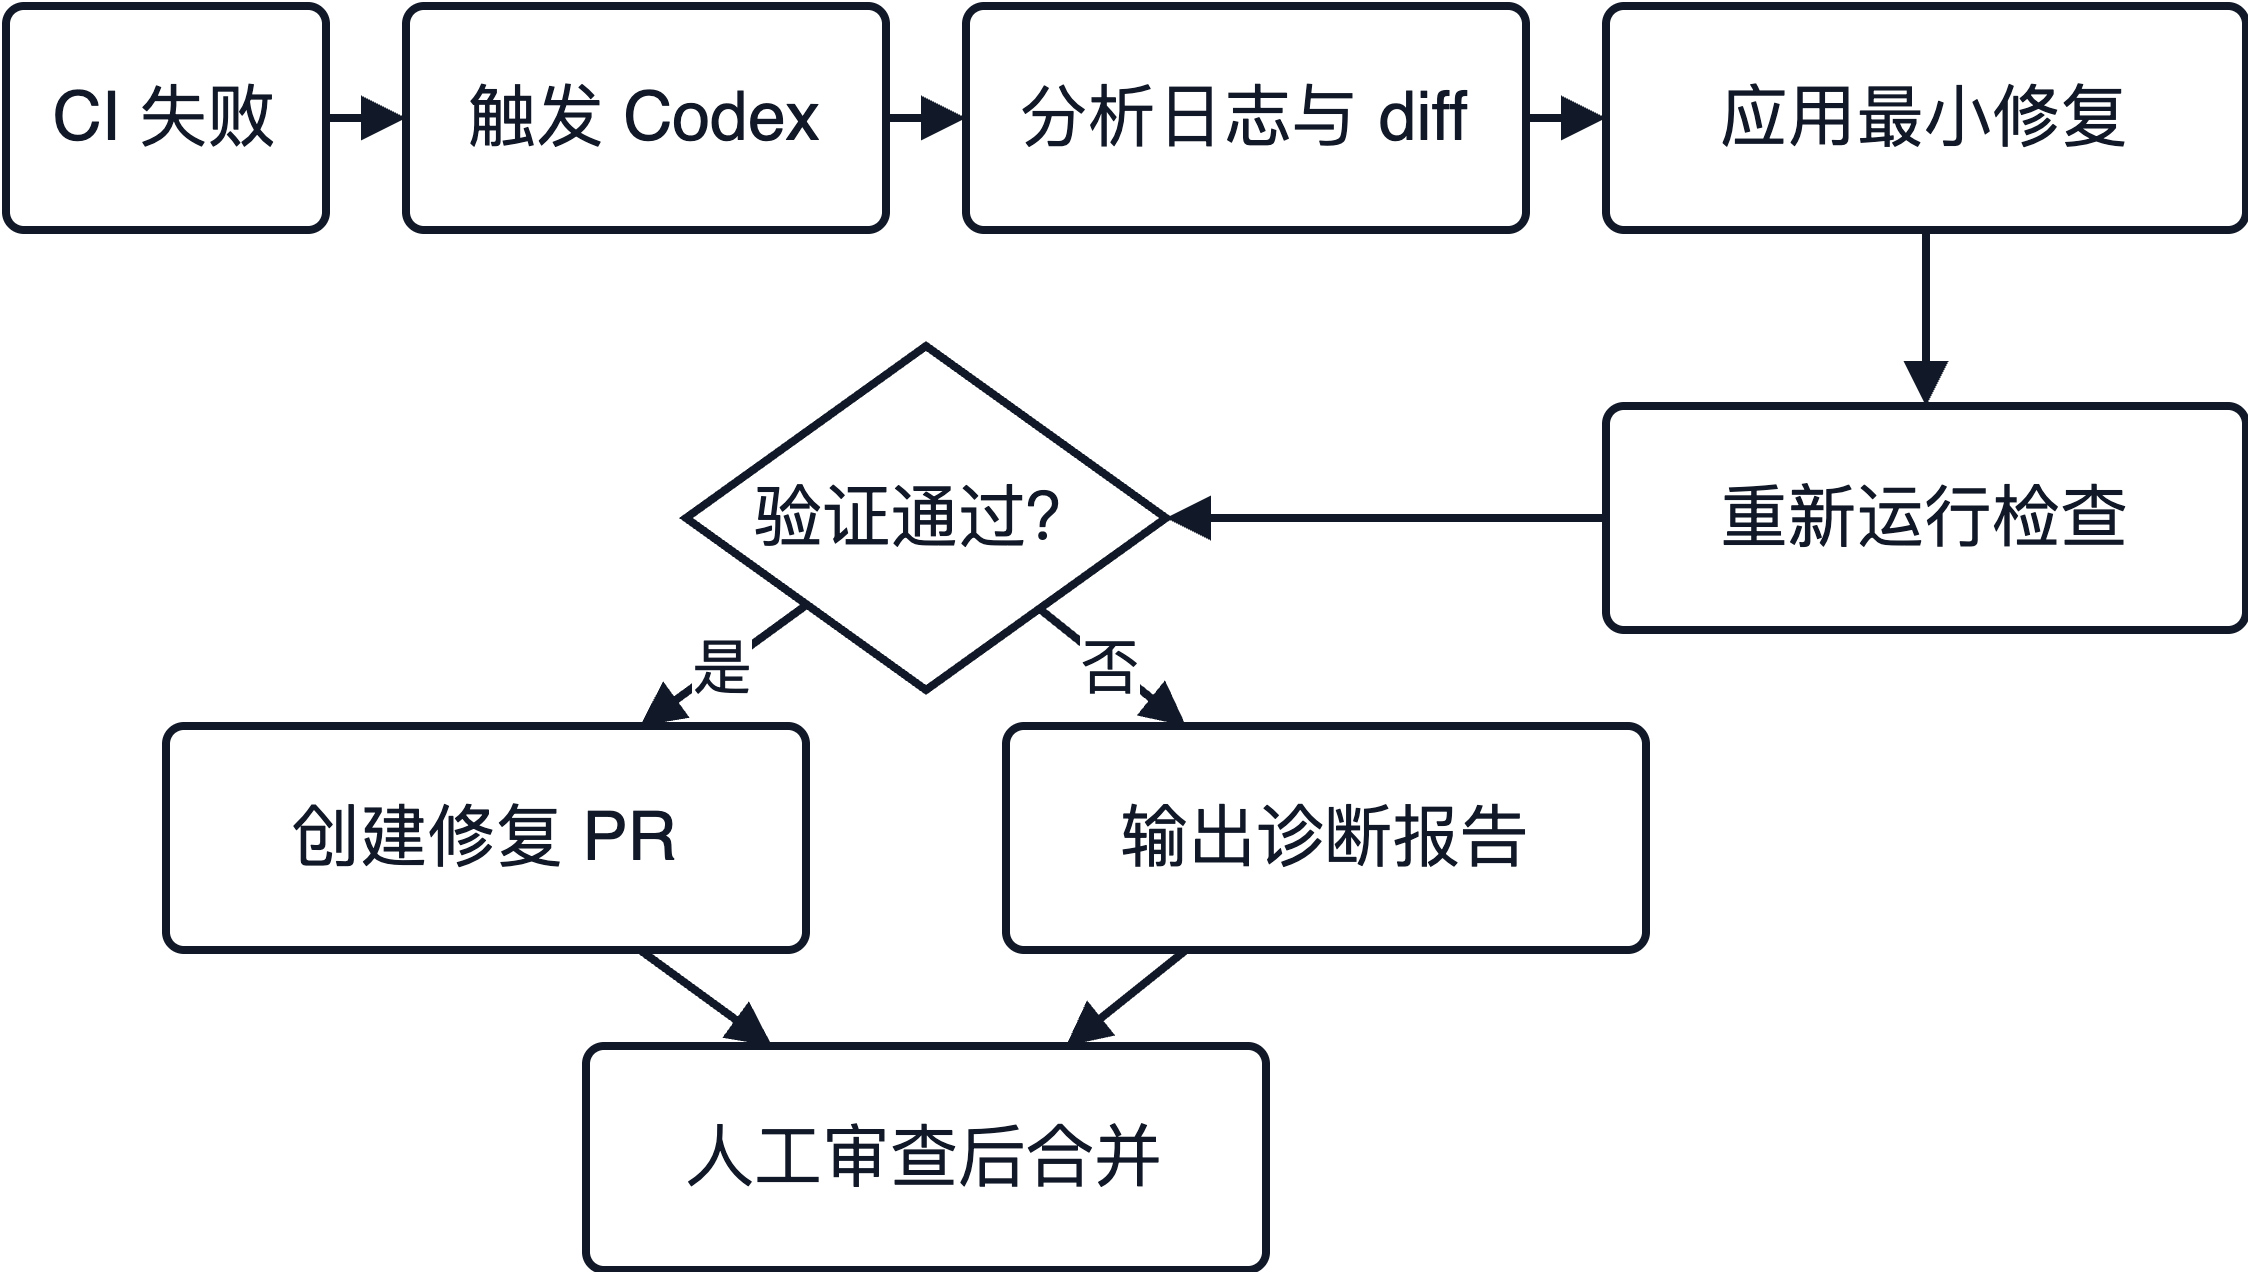

The diagram above was exported from draw.io. Its source (the exported page's mxGraphModel, read from the mxfile embedded in the PNG):
<mxGraphModel dx="1018" dy="781" grid="1" gridSize="10" guides="1" tooltips="1" connect="1" arrows="1" fold="1" page="1" pageScale="1" pageWidth="1700" pageHeight="620" math="0" shadow="0">
  <root>
    <mxCell id="0" />
    <mxCell id="1" parent="0" />
    <mxCell id="a" value="CI 失败" style="rounded=1;whiteSpace=wrap;html=1;arcSize=8;fillColor=#FFFFFF;strokeColor=#111827;strokeWidth=2;fontSize=17;fontColor=#111827;spacing=8;" parent="1" vertex="1">
      <mxGeometry x="260" y="250" width="80" height="56" as="geometry" />
    </mxCell>
    <mxCell id="b" value="触发 Codex" style="rounded=1;whiteSpace=wrap;html=1;arcSize=8;fillColor=#FFFFFF;strokeColor=#111827;strokeWidth=2;fontSize=17;fontColor=#111827;spacing=8;" parent="1" vertex="1">
      <mxGeometry x="360" y="250" width="120" height="56" as="geometry" />
    </mxCell>
    <mxCell id="c" value="分析日志与 diff" style="rounded=1;whiteSpace=wrap;html=1;arcSize=8;fillColor=#FFFFFF;strokeColor=#111827;strokeWidth=2;fontSize=17;fontColor=#111827;spacing=8;" parent="1" vertex="1">
      <mxGeometry x="500" y="250" width="140" height="56" as="geometry" />
    </mxCell>
    <mxCell id="d" value="应用最小修复" style="rounded=1;whiteSpace=wrap;html=1;arcSize=8;fillColor=#FFFFFF;strokeColor=#111827;strokeWidth=2;fontSize=17;fontColor=#111827;spacing=8;" parent="1" vertex="1">
      <mxGeometry x="660" y="250" width="160" height="56" as="geometry" />
    </mxCell>
    <mxCell id="e" value="重新运行检查" style="rounded=1;whiteSpace=wrap;html=1;arcSize=8;fillColor=#FFFFFF;strokeColor=#111827;strokeWidth=2;fontSize=17;fontColor=#111827;spacing=8;" parent="1" vertex="1">
      <mxGeometry x="660" y="350" width="160" height="56" as="geometry" />
    </mxCell>
    <mxCell id="f" value="验证通过？" style="rhombus;whiteSpace=wrap;html=1;fillColor=#FFFFFF;strokeColor=#111827;strokeWidth=2;fontSize=17;fontColor=#111827;spacing=8;" parent="1" vertex="1">
      <mxGeometry x="430" y="335" width="120" height="86" as="geometry" />
    </mxCell>
    <mxCell id="g" value="创建修复 PR" style="rounded=1;whiteSpace=wrap;html=1;arcSize=8;fillColor=#FFFFFF;strokeColor=#111827;strokeWidth=2;fontSize=17;fontColor=#111827;spacing=8;" parent="1" vertex="1">
      <mxGeometry x="300" y="430" width="160" height="56" as="geometry" />
    </mxCell>
    <mxCell id="h" value="输出诊断报告" style="rounded=1;whiteSpace=wrap;html=1;arcSize=8;fillColor=#FFFFFF;strokeColor=#111827;strokeWidth=2;fontSize=17;fontColor=#111827;spacing=8;" parent="1" vertex="1">
      <mxGeometry x="510" y="430" width="160" height="56" as="geometry" />
    </mxCell>
    <mxCell id="i" value="人工审查后合并" style="rounded=1;whiteSpace=wrap;html=1;arcSize=8;fillColor=#FFFFFF;strokeColor=#111827;strokeWidth=2;fontSize=17;fontColor=#111827;spacing=8;" parent="1" vertex="1">
      <mxGeometry x="405" y="510" width="170" height="56" as="geometry" />
    </mxCell>
    <mxCell id="ab" value="" style="endArrow=block;html=1;rounded=0;strokeColor=#111827;strokeWidth=2;" parent="1" source="a" target="b" edge="1">
      <mxGeometry relative="1" as="geometry" />
    </mxCell>
    <mxCell id="bc" value="" style="endArrow=block;html=1;rounded=0;strokeColor=#111827;strokeWidth=2;" parent="1" source="b" target="c" edge="1">
      <mxGeometry relative="1" as="geometry" />
    </mxCell>
    <mxCell id="cd" value="" style="endArrow=block;html=1;rounded=0;strokeColor=#111827;strokeWidth=2;" parent="1" source="c" target="d" edge="1">
      <mxGeometry relative="1" as="geometry" />
    </mxCell>
    <mxCell id="de" value="" style="endArrow=block;html=1;rounded=0;strokeColor=#111827;strokeWidth=2;" parent="1" source="d" target="e" edge="1">
      <mxGeometry relative="1" as="geometry" />
    </mxCell>
    <mxCell id="ef" value="" style="endArrow=block;html=1;rounded=0;strokeColor=#111827;strokeWidth=2;" parent="1" source="e" target="f" edge="1">
      <mxGeometry relative="1" as="geometry" />
    </mxCell>
    <mxCell id="fg" value="是" style="endArrow=block;html=1;rounded=0;strokeColor=#111827;strokeWidth=2;fontSize=15;fontColor=#111827;" parent="1" source="f" target="g" edge="1">
      <mxGeometry relative="1" as="geometry" />
    </mxCell>
    <mxCell id="fh" value="否" style="endArrow=block;html=1;rounded=0;strokeColor=#111827;strokeWidth=2;fontSize=15;fontColor=#111827;" parent="1" source="f" target="h" edge="1">
      <mxGeometry relative="1" as="geometry" />
    </mxCell>
    <mxCell id="gi" value="" style="endArrow=block;html=1;rounded=0;strokeColor=#111827;strokeWidth=2;" parent="1" source="g" target="i" edge="1">
      <mxGeometry relative="1" as="geometry" />
    </mxCell>
    <mxCell id="hi" value="" style="endArrow=block;html=1;rounded=0;strokeColor=#111827;strokeWidth=2;" parent="1" source="h" target="i" edge="1">
      <mxGeometry relative="1" as="geometry" />
    </mxCell>
  </root>
</mxGraphModel>